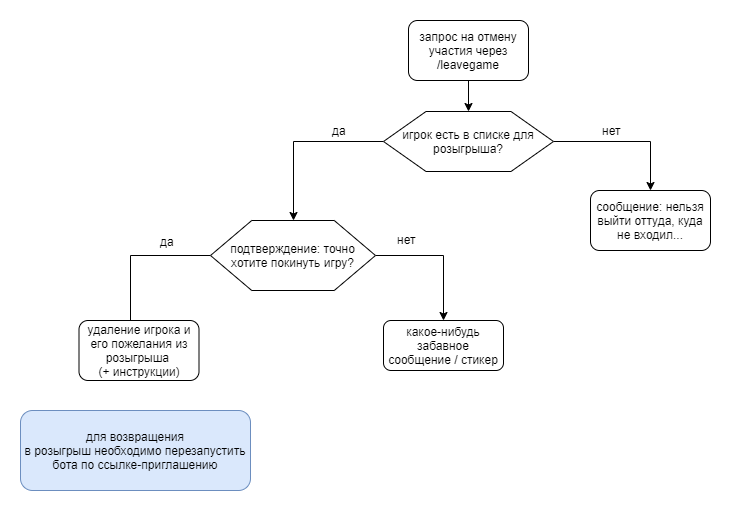

The diagram above was exported from draw.io. Its source (the exported page's mxGraphModel, read from the mxfile embedded in the PNG):
<mxGraphModel dx="2235" dy="699" grid="1" gridSize="10" guides="1" tooltips="1" connect="1" arrows="1" fold="1" page="1" pageScale="1" pageWidth="827" pageHeight="1169" math="0" shadow="0">
  <root>
    <mxCell id="0" />
    <mxCell id="1" parent="0" />
    <mxCell id="spgsj1dkJkSsnOdT11HA-13" value="" style="edgeStyle=orthogonalEdgeStyle;rounded=0;orthogonalLoop=1;jettySize=auto;html=1;" edge="1" parent="1" source="spgsj1dkJkSsnOdT11HA-1" target="spgsj1dkJkSsnOdT11HA-2">
      <mxGeometry relative="1" as="geometry" />
    </mxCell>
    <mxCell id="spgsj1dkJkSsnOdT11HA-1" value="&lt;span style=&quot;white-space: normal&quot;&gt;запрос на отмену участия через /leavegame&lt;/span&gt;" style="rounded=1;whiteSpace=wrap;html=1;" vertex="1" parent="1">
      <mxGeometry x="318" y="60" width="120" height="60" as="geometry" />
    </mxCell>
    <mxCell id="spgsj1dkJkSsnOdT11HA-10" value="" style="edgeStyle=orthogonalEdgeStyle;rounded=0;orthogonalLoop=1;jettySize=auto;html=1;" edge="1" parent="1" source="spgsj1dkJkSsnOdT11HA-2" target="spgsj1dkJkSsnOdT11HA-5">
      <mxGeometry relative="1" as="geometry" />
    </mxCell>
    <mxCell id="spgsj1dkJkSsnOdT11HA-12" value="" style="edgeStyle=orthogonalEdgeStyle;rounded=0;orthogonalLoop=1;jettySize=auto;html=1;" edge="1" parent="1" source="spgsj1dkJkSsnOdT11HA-2" target="spgsj1dkJkSsnOdT11HA-16">
      <mxGeometry relative="1" as="geometry">
        <mxPoint x="195" y="240" as="targetPoint" />
      </mxGeometry>
    </mxCell>
    <mxCell id="spgsj1dkJkSsnOdT11HA-2" value="игрок есть в списке для розыгрыша?" style="shape=hexagon;perimeter=hexagonPerimeter2;whiteSpace=wrap;html=1;" vertex="1" parent="1">
      <mxGeometry x="293" y="151" width="170" height="60" as="geometry" />
    </mxCell>
    <mxCell id="spgsj1dkJkSsnOdT11HA-5" value="сообщение: нельзя выйти оттуда, куда не входил..." style="rounded=1;whiteSpace=wrap;html=1;" vertex="1" parent="1">
      <mxGeometry x="500" y="230" width="120" height="60" as="geometry" />
    </mxCell>
    <mxCell id="spgsj1dkJkSsnOdT11HA-14" value="да" style="text;html=1;resizable=0;points=[];autosize=1;align=left;verticalAlign=top;spacingTop=-4;" vertex="1" parent="1">
      <mxGeometry x="240" y="161" width="30" height="20" as="geometry" />
    </mxCell>
    <mxCell id="spgsj1dkJkSsnOdT11HA-15" value="нет" style="text;html=1;resizable=0;points=[];autosize=1;align=left;verticalAlign=top;spacingTop=-4;" vertex="1" parent="1">
      <mxGeometry x="510" y="161" width="30" height="20" as="geometry" />
    </mxCell>
    <mxCell id="spgsj1dkJkSsnOdT11HA-23" value="" style="edgeStyle=orthogonalEdgeStyle;rounded=0;orthogonalLoop=1;jettySize=auto;html=1;" edge="1" parent="1" source="spgsj1dkJkSsnOdT11HA-16">
      <mxGeometry relative="1" as="geometry">
        <mxPoint x="40" y="379" as="targetPoint" />
      </mxGeometry>
    </mxCell>
    <mxCell id="spgsj1dkJkSsnOdT11HA-24" value="" style="edgeStyle=orthogonalEdgeStyle;rounded=0;orthogonalLoop=1;jettySize=auto;html=1;" edge="1" parent="1" source="spgsj1dkJkSsnOdT11HA-16" target="spgsj1dkJkSsnOdT11HA-21">
      <mxGeometry relative="1" as="geometry" />
    </mxCell>
    <mxCell id="spgsj1dkJkSsnOdT11HA-16" value="подтверждение: точно хотите покинуть игру?" style="shape=hexagon;perimeter=hexagonPerimeter2;whiteSpace=wrap;html=1;" vertex="1" parent="1">
      <mxGeometry x="120" y="260" width="165" height="70" as="geometry" />
    </mxCell>
    <mxCell id="spgsj1dkJkSsnOdT11HA-21" value="какое-нибудь забавное сообщение / стикер" style="rounded=1;whiteSpace=wrap;html=1;" vertex="1" parent="1">
      <mxGeometry x="293" y="360" width="120" height="50" as="geometry" />
    </mxCell>
    <mxCell id="spgsj1dkJkSsnOdT11HA-25" value="нет" style="text;html=1;resizable=0;points=[];autosize=1;align=left;verticalAlign=top;spacingTop=-4;" vertex="1" parent="1">
      <mxGeometry x="305" y="270" width="30" height="20" as="geometry" />
    </mxCell>
    <mxCell id="spgsj1dkJkSsnOdT11HA-26" value="удаление игрока и его пожелания из розыгрыша &lt;br&gt;(+ инструкции)" style="rounded=1;whiteSpace=wrap;html=1;" vertex="1" parent="1">
      <mxGeometry x="-11.5" y="360" width="120" height="60" as="geometry" />
    </mxCell>
    <mxCell id="spgsj1dkJkSsnOdT11HA-27" value="да" style="text;html=1;resizable=0;points=[];autosize=1;align=left;verticalAlign=top;spacingTop=-4;" vertex="1" parent="1">
      <mxGeometry x="68" y="272" width="30" height="20" as="geometry" />
    </mxCell>
    <mxCell id="spgsj1dkJkSsnOdT11HA-29" value="&lt;span style=&quot;text-align: left&quot;&gt;для возвращения&lt;/span&gt;&lt;br style=&quot;text-align: left&quot;&gt;&lt;span style=&quot;text-align: left&quot;&gt;в розыгрыш необходимо&lt;/span&gt;&lt;span style=&quot;text-align: left&quot;&gt;&amp;nbsp;перезапустить бота по ссылке-приглашению&lt;/span&gt;" style="rounded=1;whiteSpace=wrap;html=1;fillColor=#dae8fc;strokeColor=#6c8ebf;" vertex="1" parent="1">
      <mxGeometry x="-70" y="450" width="230" height="80" as="geometry" />
    </mxCell>
  </root>
</mxGraphModel>